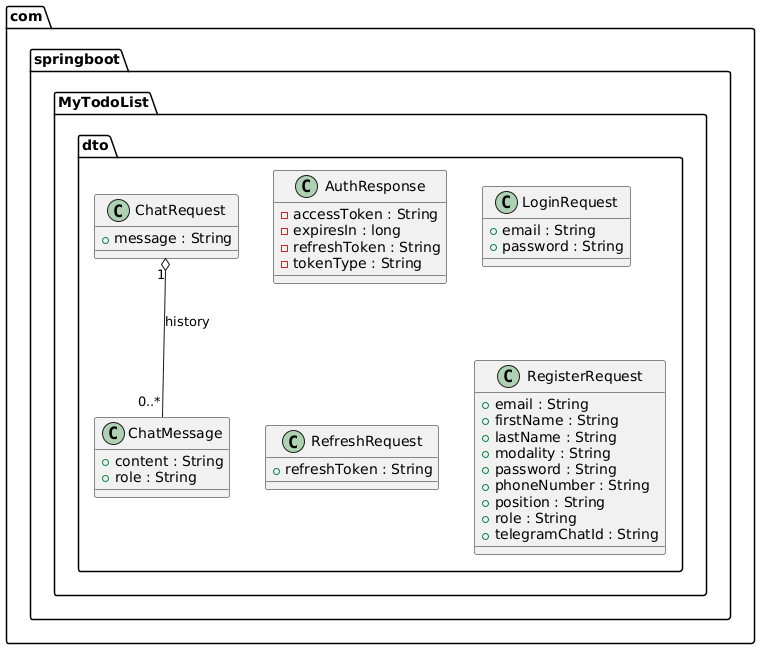

The diagram above was rendered by PlantUML. Its source (embedded in the PNG):
@startuml

class com.springboot.MyTodoList.dto.AuthResponse {
	{field} -accessToken : String
	{field} -expiresIn : long
	{field} -refreshToken : String
	{field} -tokenType : String
}


class com.springboot.MyTodoList.dto.ChatMessage {
	{field} +content : String
	{field} +role : String
}


class com.springboot.MyTodoList.dto.ChatRequest {
	{field} +message : String
}


class com.springboot.MyTodoList.dto.LoginRequest {
	{field} +email : String
	{field} +password : String
}


class com.springboot.MyTodoList.dto.RefreshRequest {
	{field} +refreshToken : String
}


class com.springboot.MyTodoList.dto.RegisterRequest {
	{field} +email : String
	{field} +firstName : String
	{field} +lastName : String
	{field} +modality : String
	{field} +password : String
	{field} +phoneNumber : String
	{field} +position : String
	{field} +role : String
	{field} +telegramChatId : String
}




com.springboot.MyTodoList.dto.ChatRequest "1" o-- "0..*"  com.springboot.MyTodoList.dto.ChatMessage : history


@enduml